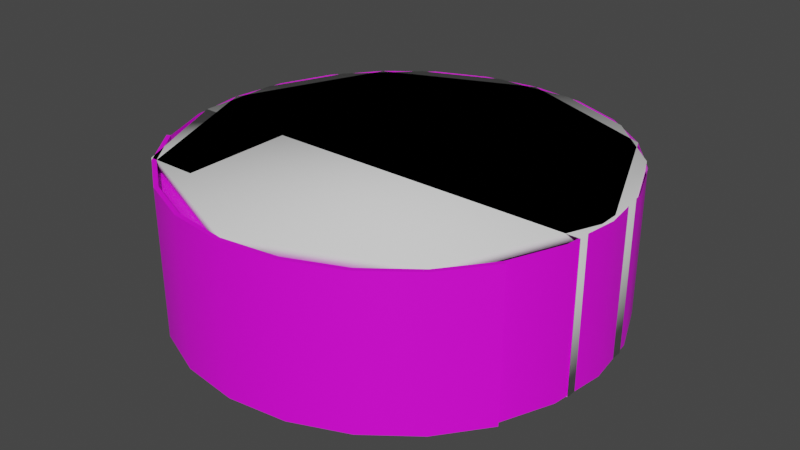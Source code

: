 # Source: fuel_tank.blend  (saved by Blender 4.2.66; exported with 4.5.12 LTS)
import bpy
from mathutils import Matrix  # noqa: F401  (used for matrix-valued properties, if any)

bpy.ops.wm.read_factory_settings(use_empty=True)
scene = bpy.context.scene
scene.name = 'Scene'

# ---- collections
col_collection = bpy.data.collections.new('Collection'); scene.collection.children.link(col_collection)

# ---- images (referenced by path relative to the original .blend; pixels are not part of the script)
import os
ASSET_DIR = os.environ.get("B2B_ASSET_DIR", "")  # directory of the original .blend (textures are referenced by path, not embedded)
HERE = os.path.dirname(os.path.abspath(__file__))  # packed textures are extracted next to this script under _unpacked/

def load_image(name, relpath, width, height, colorspace="sRGB"):
    """Load a texture the original file referenced (path relative to the .blend, or extracted next to this script)."""
    p = next((c for c in (os.path.join(HERE, relpath), os.path.join(ASSET_DIR, relpath)) if relpath and os.path.exists(c)), "")
    if p:
        img = bpy.data.images.load(p, check_existing=True)
        img.name = name
    else:  # same state as the original file: an image datablock whose file is absent (Cycles renders it pink)
        img = bpy.data.images.new(name, width, height)
        img.source = "FILE"
        img.filepath = "//" + (relpath or name)
    img.colorspace_settings.name = colorspace
    return img
img_a1_psd = load_image('a1.psd', 'a1.psd', 1024, 1024, 'sRGB')

# ---- materials (node trees are filled in below, after node groups)
mat_m = bpy.data.materials.new('m')
mat_m.alpha_threshold = 0.0
mat_m.roughness = 0.5
mat_m.line_color = (0.0, 0.0, 0.0, 1.0)

# ---- node groups
ng_auto_smooth = bpy.data.node_groups.new('Auto Smooth', 'GeometryNodeTree')
_s = ng_auto_smooth.interface.new_socket(name='Geometry', in_out='OUTPUT', socket_type='NodeSocketGeometry')
_s = ng_auto_smooth.interface.new_socket(name='Geometry', in_out='INPUT', socket_type='NodeSocketGeometry')
_s = ng_auto_smooth.interface.new_socket(name='Angle', in_out='INPUT', socket_type='NodeSocketFloat')
_s.subtype = 'ANGLE'
_s.min_value = 0.0
_s.max_value = 3.142
ng_auto_smooth.is_modifier = True
_N = ng_auto_smooth.nodes; _L = ng_auto_smooth.links
n0 = _N.new('NodeGroupOutput'); n0.name = 'Group Output'; n0.location = (480, -100)
n1 = _N.new('NodeGroupInput'); n1.name = 'Group Input'; n1.location = (-420, -300)
n2 = _N.new('NodeGroupInput'); n2.name = 'Group Input.001'; n2.location = (-60, -100)
n3 = _N.new('GeometryNodeSetShadeSmooth'); n3.name = 'Set Shade Smooth'; n3.location = (120, -100)
n3.domain = 'EDGE'
n4 = _N.new('GeometryNodeSetShadeSmooth'); n4.name = 'Set Shade Smooth.001'; n4.location = (300, -100)
n5 = _N.new('GeometryNodeInputMeshEdgeAngle'); n5.name = 'Edge Angle'; n5.location = (-420, -220)
n6 = _N.new('GeometryNodeInputEdgeSmooth'); n6.name = 'Is Edge Smooth'; n6.location = (-60, -160)
n7 = _N.new('GeometryNodeInputShadeSmooth'); n7.name = 'Is Face Smooth'; n7.location = (-240, -340)
n8 = _N.new('FunctionNodeBooleanMath'); n8.name = 'Boolean Math'; n8.location = (-60, -220)
n9 = _N.new('FunctionNodeCompare'); n9.name = 'Compare'; n9.location = (-240, -180)
n9.operation = 'LESS_EQUAL'
_L.new(n5.outputs[0], n9.inputs[0])
_L.new(n4.outputs[0], n0.inputs[0])
_L.new(n1.outputs[1], n9.inputs[1])
_L.new(n9.outputs[0], n8.inputs[0])
_L.new(n7.outputs[0], n8.inputs[1])
_L.new(n2.outputs[0], n3.inputs[0])
_L.new(n6.outputs[0], n3.inputs[1])
_L.new(n3.outputs[0], n4.inputs[0])
_L.new(n8.outputs[0], n3.inputs[2])
n0.is_active_output = True
ng_smooth_by_angle = bpy.data.node_groups.new('Smooth by Angle', 'GeometryNodeTree')
_s = ng_smooth_by_angle.interface.new_socket(name='Mesh', in_out='OUTPUT', socket_type='NodeSocketGeometry')
_s = ng_smooth_by_angle.interface.new_socket(name='Mesh', in_out='INPUT', socket_type='NodeSocketGeometry')
_s = ng_smooth_by_angle.interface.new_socket(name='Angle', in_out='INPUT', socket_type='NodeSocketFloat')
_s.subtype = 'ANGLE'
_s.default_value = 0.5236
_s.min_value = 0.0
_s.max_value = 3.142
_s.description = 'Maximum face angle for smooth edges'
_s = ng_smooth_by_angle.interface.new_socket(name='Ignore Sharpness', in_out='INPUT', socket_type='NodeSocketBool')
_s.force_non_field = True
ng_smooth_by_angle.description = 'Set the sharpness of mesh edges based on the angle between the neighboring faces'
ng_smooth_by_angle.is_modifier = True
_N = ng_smooth_by_angle.nodes; _L = ng_smooth_by_angle.links
n0 = _N.new('GeometryNodeSetShadeSmooth'); n0.name = 'Set Shade Smooth'; n0.location = (120, -80)
n0.domain = 'EDGE'
n1 = _N.new('GeometryNodeSetShadeSmooth'); n1.name = 'Set Shade Smooth.001'; n1.location = (300, -80)
n2 = _N.new('NodeGroupOutput'); n2.name = 'Group Output'; n2.location = (480, -80)
n3 = _N.new('GeometryNodeInputMeshEdgeAngle'); n3.name = 'Edge Angle'; n3.location = (-440, -240)
n4 = _N.new('NodeGroupInput'); n4.name = 'Group Input'; n4.location = (-80, -80)
n5 = _N.new('GeometryNodeInputEdgeSmooth'); n5.name = 'Is Edge Smooth'; n5.location = (-260, -120)
n6 = _N.new('GeometryNodeInputShadeSmooth'); n6.name = 'Is Shade Smooth'; n6.location = (-440, -397)
n7 = _N.new('FunctionNodeCompare'); n7.name = 'Compare'; n7.location = (-260, -260)
n7.operation = 'LESS_EQUAL'
n7.inputs[6].default_value = (0.0, 0.0, 0.0, 0.0)
n7.inputs[7].default_value = (0.0, 0.0, 0.0, 0.0)
n8 = _N.new('FunctionNodeBooleanMath'); n8.name = 'Boolean Math.001'; n8.location = (-80, -260)
n9 = _N.new('NodeGroupInput'); n9.name = 'Group Input.001'; n9.location = (-440, -329)
n10 = _N.new('NodeGroupInput'); n10.name = 'Group Input.002'; n10.location = (-259, -189)
n11 = _N.new('FunctionNodeBooleanMath'); n11.name = 'Boolean Math'; n11.location = (-80, -149)
n11.operation = 'OR'
n12 = _N.new('FunctionNodeBooleanMath'); n12.name = 'Boolean Math.002'; n12.location = (-260, -380)
n12.operation = 'OR'
n13 = _N.new('NodeGroupInput'); n13.name = 'Group Input.003'; n13.location = (-440, -460)
_L.new(n3.outputs[0], n7.inputs[0])
_L.new(n1.outputs[0], n2.inputs[0])
_L.new(n9.outputs[1], n7.inputs[1])
_L.new(n7.outputs[0], n8.inputs[0])
_L.new(n4.outputs[0], n0.inputs[0])
_L.new(n0.outputs[0], n1.inputs[0])
_L.new(n8.outputs[0], n0.inputs[2])
_L.new(n10.outputs[2], n11.inputs[1])
_L.new(n5.outputs[0], n11.inputs[0])
_L.new(n11.outputs[0], n0.inputs[1])
_L.new(n13.outputs[2], n12.inputs[1])
_L.new(n6.outputs[0], n12.inputs[0])
_L.new(n12.outputs[0], n8.inputs[1])
n2.is_active_output = True

# ---- material node trees
mat_m.use_nodes = True; mat_m.node_tree.nodes.clear()
_N = mat_m.node_tree.nodes; _L = mat_m.node_tree.links
n0 = _N.new('ShaderNodeOutputMaterial'); n0.name = 'Material Output'; n0.location = (300, 300)
n1 = _N.new('ShaderNodeBsdfPrincipled'); n1.name = 'Principled BSDF'; n1.location = (10, 300)
n1.distribution = 'GGX'
n1.subsurface_method = 'RANDOM_WALK_SKIN'
n1.inputs[3].default_value = 1.45
n1.inputs[27].default_value = (0.0, 0.0, 0.0, 1.0)
n1.inputs[28].default_value = 1.0
n2 = _N.new('ShaderNodeTexImage'); n2.name = 'Image Texture'; n2.location = (-280, 280)
n2.image = img_a1_psd
_L.new(n1.outputs[0], n0.inputs[0])
_L.new(n2.outputs[0], n1.inputs[0])
n0.is_active_output = True

# ---- world
world_world = bpy.data.worlds.new('World'); scene.world = world_world
world_world.use_nodes = True; world_world.node_tree.nodes.clear()
_N = world_world.node_tree.nodes; _L = world_world.node_tree.links
n0 = _N.new('ShaderNodeOutputWorld'); n0.name = 'World Output'; n0.location = (300, 300)
n1 = _N.new('ShaderNodeBackground'); n1.name = 'Background'; n1.location = (10, 300)
n1.inputs[0].default_value = (0.05088, 0.05088, 0.05088, 1.0)
_L.new(n1.outputs[0], n0.inputs[0])
n0.is_active_output = True
world_world.color = (0.05088, 0.05088, 0.05088)
world_world.use_sun_shadow = False
world_world.sun_shadow_jitter_overblur = 0.0

# ---- meshes
me_cylinder = bpy.data.meshes.new('Cylinder')
me_cylinder.from_pydata([(0.0, 1.25, -0.425), (0.0, 1.25, 0.425), (0.3235, 1.207, -0.425), (0.3235, 1.207, 0.425), (0.625, 1.083, -0.425), (0.625, 1.083, 0.425), (0.8839, 0.8839, -0.425), (0.8839, 0.8839, 0.425), (1.083, 0.625, -0.425), (1.083, 0.625, 0.425), (1.207, 0.3235, -0.425), (1.207, 0.3235, 0.425), (1.25, 0.0, -0.425), (1.25, 0.0, 0.425), (1.207, -0.3235, -0.425), (1.207, -0.3235, 0.425), (1.083, -0.625, -0.425), (1.083, -0.625, 0.425), (0.8839, -0.8839, -0.425), (0.8839, -0.8839, 0.425), (0.625, -1.083, -0.425), (0.625, -1.083, 0.425), (0.3235, -1.207, -0.425), (0.3235, -1.207, 0.425), (0.0, -1.25, -0.425), (0.0, -1.25, 0.425), (-0.3235, -1.207, -0.425), (-0.3235, -1.207, 0.425), (-0.625, -1.083, -0.425), (-0.625, -1.083, 0.425), (-0.8839, -0.8839, -0.425), (-0.8839, -0.8839, 0.425), (-1.083, -0.625, -0.425), (-1.083, -0.625, 0.425), (-1.207, -0.3235, -0.425), (-1.207, -0.3235, 0.425), (-1.25, 0.0, -0.425), (-1.25, 0.0, 0.425), (-1.207, 0.3235, -0.425), (-1.207, 0.3235, 0.425), (-1.083, 0.625, -0.425), (-1.083, 0.625, 0.425), (-0.8839, 0.8839, -0.425), (-0.8839, 0.8839, 0.425), (-0.625, 1.083, -0.425), (-0.625, 1.083, 0.425), (-0.3235, 1.207, -0.425), (-0.3235, 1.207, 0.425), (0.625, -1.083, 0.375), (0.625, -1.083, -0.375), (0.3235, -1.207, -0.375), (0.3235, -1.207, 0.375), (0.0, -1.25, -0.375), (0.0, -1.25, 0.375), (-0.3235, -1.207, -0.375), (-0.3235, -1.207, 0.375), (-0.625, -1.083, -0.375), (-0.625, -1.083, 0.375), (-1.083, -0.625, 0.0), (1.083, -0.625, 0.0), (1.207, -0.3235, 0.0), (1.25, 0.0, 0.0), (1.207, 0.3235, 0.0), (1.083, 0.625, 0.0), (0.8839, 0.8839, 0.0), (0.625, 1.083, 0.0), (0.3235, 1.207, 0.0), (0.0, 1.25, 0.0), (-0.3235, -0.3, -0.375), (-0.3235, -0.3, 0.375), (-0.625, -0.3, 0.375), (-0.625, -0.3, -0.375), (0.0, -0.3, -0.375), (0.0, -0.3, 0.375), (0.3235, -0.3, -0.375), (0.3235, -0.3, 0.375), (0.625, -0.3, -0.375), (0.625, -0.3, 0.375), (0.625, -0.8839, 0.375), (0.625, -0.8839, -0.375), (-0.625, -0.8839, -0.375), (-0.625, -0.8839, 0.375), (0.8839, -0.8839, 0.375), (0.8839, -0.8839, -0.375), (-0.8839, -0.8839, 0.375), (-0.8839, -0.8839, -0.375), (-1.207, -0.3235, 0.0), (-1.25, 0.0, 0.0), (-1.207, 0.3235, 0.0), (-1.083, 0.625, 0.0), (-0.8839, 0.8839, 0.0), (-0.625, 1.083, 0.0), (-0.3235, 1.207, 0.0), (-0.3235, -0.3, 0.0), (-0.625, -0.3, 0.0), (0.0, -0.3, 0.0), (0.3235, -0.3, 0.0), (0.625, -0.3, 0.0), (0.625, -0.8839, 0.0), (-0.625, -0.8839, 0.0), (0.8839, -0.8839, 0.0), (-0.8839, -0.8839, 0.0)], [], [(67, 1, 3, 66), (66, 3, 5, 65), (65, 5, 7, 64), (64, 7, 9, 63), (63, 9, 11, 62), (62, 11, 13, 61), (61, 13, 15, 60), (60, 15, 17, 59), (59, 17, 19, 82, 100), (48, 21, 23, 51), (22, 50, 52, 24), (24, 52, 54, 26), (26, 54, 56, 28), (57, 29, 31, 84), (58, 101, 84, 31, 33), (58, 33, 35, 86), (86, 35, 37, 87), (87, 37, 39, 88), (88, 39, 41, 89), (89, 41, 43, 90), (90, 43, 45, 91), (91, 45, 47, 92), (92, 47, 1, 67), (55, 27, 29, 57), (53, 25, 27, 55), (51, 23, 25, 53), (48, 82, 19, 21), (48, 51, 75, 77, 78), (98, 78, 77, 97), (56, 54, 68, 71, 80), (54, 52, 72, 68), (20, 49, 50, 22), (40, 89, 90, 42), (42, 90, 91, 44), (44, 91, 92, 46), (46, 92, 67, 0), (93, 94, 71, 68), (95, 93, 68, 72), (96, 95, 72, 74), (97, 96, 74, 76), (55, 57, 81, 70, 69), (51, 53, 73, 75), (53, 55, 69, 73), (50, 49, 79, 76, 74), (99, 80, 71, 94), (52, 50, 74, 72), (48, 78, 82), (81, 57, 84), (100, 82, 78, 98), (18, 83, 49, 20), (28, 56, 85, 30), (101, 85, 80, 99), (80, 85, 56), (49, 83, 79), (38, 88, 89, 40), (36, 87, 88, 38), (34, 86, 87, 36), (32, 58, 86, 34), (14, 60, 59, 16), (12, 61, 60, 14), (10, 62, 61, 12), (8, 63, 62, 10), (6, 64, 63, 8), (4, 65, 64, 6), (2, 66, 65, 4), (0, 67, 66, 2), (84, 101, 99, 81), (83, 100, 98, 79), (81, 99, 94, 70), (77, 75, 96, 97), (75, 73, 95, 96), (73, 69, 93, 95), (69, 70, 94, 93), (79, 98, 97, 76), (30, 85, 101, 58, 32), (16, 59, 100, 83, 18)])
me_cylinder.polygons.foreach_set('use_smooth', [True] * 76)
_uv = me_cylinder.uv_layers.new(name='UVMap')
_uv.uv.foreach_set('vector', [0.4591, 0.044, 0.4591, 0.0857, 0.4272, 0.0857, 0.4272, 0.044, 0.4272, 0.044, 0.4272, 0.0857, 0.3953, 0.0857, 0.3953, 0.044, 0.3953, 0.044, 0.3953, 0.0857, 0.3635, 0.0857, 0.3635, 0.044, 0.3635, 0.044, 0.3635, 0.0857, 0.3316, 0.0857, 0.3316, 0.044, 0.3316, 0.044, 0.3316, 0.0857, 0.2996, 0.0857, 0.2996, 0.044, 0.8621, 0.044, 0.8621, 0.08578, 0.8301, 0.08578, 0.8301, 0.044, 0.8301, 0.044, 0.8301, 0.08578, 0.7982, 0.08578, 0.7982, 0.044, 0.7982, 0.044, 0.7982, 0.08578, 0.7664, 0.08578, 0.7664, 0.044, 0.6282, 0.044, 0.6282, 0.08578, 0.6604, 0.08578, 0.6604, 0.08034, 0.6604, 0.044, 0.6922, 0.08034, 0.6922, 0.08578, 0.724, 0.08578, 0.724, 0.08034, 0.724, 0.002269, 0.724, 0.007575, 0.7559, 0.007575, 0.7559, 0.002269, 0.7559, 0.002269, 0.7559, 0.007575, 0.724, 0.007575, 0.724, 0.002269, 0.724, 0.002269, 0.724, 0.007575, 0.6922, 0.007575, 0.6922, 0.002269, 0.6922, 0.08034, 0.6922, 0.08578, 0.6604, 0.08578, 0.6604, 0.08034, 0.6282, 0.044, 0.6604, 0.044, 0.6604, 0.08034, 0.6604, 0.08578, 0.6282, 0.08578, 0.8621, 0.044, 0.8621, 0.08578, 0.8301, 0.08578, 0.8301, 0.044, 0.8301, 0.044, 0.8301, 0.08578, 0.7982, 0.08578, 0.7982, 0.044, 0.7982, 0.044, 0.7982, 0.08578, 0.7664, 0.08578, 0.7664, 0.044, 0.6184, 0.044, 0.6184, 0.0857, 0.5866, 0.0857, 0.5866, 0.044, 0.5866, 0.044, 0.5866, 0.0857, 0.5547, 0.0857, 0.5547, 0.044, 0.5547, 0.044, 0.5547, 0.0857, 0.5228, 0.0857, 0.5228, 0.044, 0.5228, 0.044, 0.5228, 0.0857, 0.491, 0.0857, 0.491, 0.044, 0.491, 0.044, 0.491, 0.0857, 0.4591, 0.0857, 0.4591, 0.044, 0.724, 0.08034, 0.724, 0.08578, 0.6922, 0.08578, 0.6922, 0.08034, 0.7559, 0.08034, 0.7559, 0.08578, 0.724, 0.08578, 0.724, 0.08034, 0.724, 0.08034, 0.724, 0.08578, 0.7559, 0.08578, 0.7559, 0.08034, 0.6922, 0.08034, 0.6604, 0.08034, 0.6604, 0.08578, 0.6922, 0.08578, 0.9211, 0.1499, 0.9089, 0.1204, 0.9975, 0.1204, 0.9975, 0.1499, 0.9405, 0.1499, 0.02778, 0.03912, 0.02778, 0.0025, 0.0848, 0.0025, 0.0848, 0.03912, 0.9211, 0.1499, 0.9089, 0.1204, 0.9975, 0.1204, 0.9975, 0.1499, 0.9405, 0.1499, 0.9089, 0.1204, 0.9047, 0.08882, 0.9975, 0.08882, 0.9975, 0.1204, 0.6922, 0.002269, 0.6922, 0.007575, 0.724, 0.007575, 0.724, 0.002269, 0.5866, 0.002192, 0.5866, 0.044, 0.5547, 0.044, 0.5547, 0.002192, 0.5547, 0.002192, 0.5547, 0.044, 0.5228, 0.044, 0.5228, 0.002192, 0.5228, 0.002192, 0.5228, 0.044, 0.491, 0.044, 0.491, 0.002192, 0.491, 0.002192, 0.491, 0.044, 0.4591, 0.044, 0.4591, 0.002192, 0.1774, 0.03912, 0.2069, 0.03912, 0.2069, 0.07574, 0.1774, 0.07574, 0.1458, 0.03912, 0.1774, 0.03912, 0.1774, 0.07574, 0.1458, 0.07574, 0.1142, 0.03912, 0.1458, 0.03912, 0.1458, 0.07574, 0.1142, 0.07574, 0.0848, 0.03912, 0.1142, 0.03912, 0.1142, 0.07574, 0.0848, 0.07574, 0.9089, 0.05722, 0.9211, 0.02778, 0.9405, 0.02778, 0.9975, 0.02778, 0.9975, 0.05722, 0.9089, 0.1204, 0.9047, 0.08882, 0.9975, 0.08882, 0.9975, 0.1204, 0.9047, 0.08882, 0.9089, 0.05722, 0.9975, 0.05722, 0.9975, 0.08882, 0.9089, 0.05722, 0.9211, 0.02778, 0.9405, 0.02778, 0.9975, 0.02778, 0.9975, 0.05722, 0.2639, 0.03912, 0.2639, 0.07574, 0.2069, 0.07574, 0.2069, 0.03912, 0.9047, 0.08882, 0.9089, 0.05722, 0.9975, 0.05722, 0.9975, 0.08882, 0.9211, 0.1499, 0.9405, 0.1499, 0.9405, 0.1751, 0.9405, 0.02778, 0.9211, 0.02778, 0.9405, 0.0025, 0.002195, 0.03912, 0.002195, 0.0025, 0.02778, 0.0025, 0.02778, 0.03912, 0.6604, 0.002269, 0.6604, 0.007575, 0.6922, 0.007575, 0.6922, 0.002269, 0.6922, 0.002269, 0.6922, 0.007575, 0.6604, 0.007575, 0.6604, 0.002269, 0.2892, 0.03912, 0.2892, 0.07574, 0.2639, 0.07574, 0.2639, 0.03912, 0.9405, 0.1499, 0.9405, 0.1751, 0.9211, 0.1499, 0.9211, 0.02778, 0.9405, 0.0025, 0.9405, 0.02778, 0.6184, 0.002192, 0.6184, 0.044, 0.5866, 0.044, 0.5866, 0.002192, 0.7982, 0.002269, 0.7982, 0.044, 0.7664, 0.044, 0.7664, 0.002269, 0.8301, 0.002269, 0.8301, 0.044, 0.7982, 0.044, 0.7982, 0.002269, 0.8621, 0.002269, 0.8621, 0.044, 0.8301, 0.044, 0.8301, 0.002269, 0.7982, 0.002269, 0.7982, 0.044, 0.7664, 0.044, 0.7664, 0.002269, 0.8301, 0.002269, 0.8301, 0.044, 0.7982, 0.044, 0.7982, 0.002269, 0.8621, 0.002269, 0.8621, 0.044, 0.8301, 0.044, 0.8301, 0.002269, 0.3316, 0.002192, 0.3316, 0.044, 0.2996, 0.044, 0.2996, 0.002192, 0.3635, 0.002192, 0.3635, 0.044, 0.3316, 0.044, 0.3316, 0.002192, 0.3953, 0.002192, 0.3953, 0.044, 0.3635, 0.044, 0.3635, 0.002192, 0.4272, 0.002192, 0.4272, 0.044, 0.3953, 0.044, 0.3953, 0.002192, 0.4591, 0.002192, 0.4591, 0.044, 0.4272, 0.044, 0.4272, 0.002192, 0.2892, 0.0025, 0.2892, 0.03912, 0.2639, 0.03912, 0.2639, 0.0025, 0.002195, 0.07574, 0.002195, 0.03912, 0.02778, 0.03912, 0.02778, 0.07574, 0.2639, 0.0025, 0.2639, 0.03912, 0.2069, 0.03912, 0.2069, 0.0025, 0.0848, 0.0025, 0.1142, 0.0025, 0.1142, 0.03912, 0.0848, 0.03912, 0.1142, 0.0025, 0.1458, 0.0025, 0.1458, 0.03912, 0.1142, 0.03912, 0.1458, 0.0025, 0.1774, 0.0025, 0.1774, 0.03912, 0.1458, 0.03912, 0.1774, 0.0025, 0.2069, 0.0025, 0.2069, 0.03912, 0.1774, 0.03912, 0.02778, 0.07574, 0.02778, 0.03912, 0.0848, 0.03912, 0.0848, 0.07574, 0.6604, 0.002269, 0.6604, 0.007575, 0.6604, 0.044, 0.6282, 0.044, 0.6282, 0.002269, 0.6282, 0.002269, 0.6282, 0.044, 0.6604, 0.044, 0.6604, 0.007575, 0.6604, 0.002269])
me_cylinder.materials.append(mat_m)
me_cylinder.update()
me_cylinder_001 = bpy.data.meshes.new('Cylinder.001')
me_cylinder_001.from_pydata([(1.104, -0.6375, -0.425), (1.104, -0.6375, 0.425), (0.9016, -0.9016, -0.425), (0.9016, -0.9016, 0.425), (0.6375, -1.104, -0.425), (0.6375, -1.104, 0.425), (0.33, -1.232, -0.425), (0.33, -1.232, 0.425), (-2.484e-10, -1.275, -0.425), (-2.484e-10, -1.275, 0.425), (-0.33, -1.232, -0.425), (-0.33, -1.232, 0.425), (-0.6375, -1.104, -0.425), (-0.6375, -1.104, 0.425), (-0.9016, -0.9016, -0.425), (-0.9016, -0.9016, 0.425), (-1.104, -0.6375, -0.425), (-1.104, -0.6375, 0.425), (1.083, -0.625, -0.425), (1.083, -0.625, 0.425), (0.8839, -0.8839, -0.425), (0.8839, -0.8839, 0.425), (0.625, -1.083, -0.425), (0.625, -1.083, 0.425), (0.3235, -1.207, -0.425), (0.3235, -1.207, 0.425), (0.0, -1.25, -0.425), (0.0, -1.25, 0.425), (-0.3235, -1.207, -0.425), (-0.3235, -1.207, 0.425), (-0.625, -1.083, -0.425), (-0.625, -1.083, 0.425), (-0.8839, -0.8839, -0.425), (-0.8839, -0.8839, 0.425), (-1.083, -0.625, -0.425), (-1.083, -0.625, 0.425)], [], [(0, 1, 3, 2), (2, 3, 5, 4), (4, 5, 7, 6), (6, 7, 9, 8), (8, 9, 11, 10), (10, 11, 13, 12), (12, 13, 15, 14), (14, 15, 17, 16), (12, 14, 32, 30), (15, 13, 31, 33), (4, 6, 24, 22), (7, 5, 23, 25), (14, 16, 34, 32), (17, 15, 33, 35), (6, 8, 26, 24), (9, 7, 25, 27), (8, 10, 28, 26), (11, 9, 27, 29), (0, 2, 20, 18), (3, 1, 19, 21), (10, 12, 30, 28), (13, 11, 29, 31), (2, 4, 22, 20), (5, 3, 21, 23), (35, 33, 32, 34), (33, 31, 30, 32), (31, 29, 28, 30), (29, 27, 26, 28), (27, 25, 24, 26), (25, 23, 22, 24), (23, 21, 20, 22), (21, 19, 18, 20), (0, 18, 19, 1), (16, 17, 35, 34)])
me_cylinder_001.polygons.foreach_set('use_smooth', [True] * 34)
_uv = me_cylinder_001.uv_layers.new(name='UVMap')
_uv.uv.foreach_set('vector', [0.2893, 0.4178, 0.2063, 0.4178, 0.2063, 0.3851, 0.2893, 0.3851, 0.2893, 0.3851, 0.2063, 0.3851, 0.2063, 0.3526, 0.2893, 0.3526, 0.2893, 0.3526, 0.2063, 0.3526, 0.2063, 0.3201, 0.2893, 0.3201, 0.2893, 0.3201, 0.2063, 0.3201, 0.2063, 0.2876, 0.2893, 0.2876, 0.2893, 0.2876, 0.2063, 0.2876, 0.2063, 0.2551, 0.2893, 0.2551, 0.2893, 0.2551, 0.2063, 0.2551, 0.2063, 0.2226, 0.2893, 0.2226, 0.2893, 0.2226, 0.2063, 0.2226, 0.2063, 0.19, 0.2893, 0.19, 0.2893, 0.19, 0.2063, 0.19, 0.2063, 0.1575, 0.2893, 0.1575, 0.2893, 0.2226, 0.2893, 0.19, 0.2917, 0.1904, 0.2917, 0.2222, 0.2063, 0.19, 0.2063, 0.2226, 0.2038, 0.2222, 0.2038, 0.1904, 0.2893, 0.3526, 0.2893, 0.3201, 0.2917, 0.3204, 0.2917, 0.3523, 0.2063, 0.3201, 0.2063, 0.3526, 0.2038, 0.3523, 0.2038, 0.3204, 0.2893, 0.19, 0.2893, 0.1575, 0.2917, 0.1579, 0.2917, 0.1897, 0.2063, 0.1575, 0.2063, 0.19, 0.2038, 0.1897, 0.2038, 0.1579, 0.2893, 0.3201, 0.2893, 0.2876, 0.2917, 0.2879, 0.2917, 0.3197, 0.2063, 0.2876, 0.2063, 0.3201, 0.2038, 0.3197, 0.2038, 0.2879, 0.2893, 0.2876, 0.2893, 0.2551, 0.2917, 0.2554, 0.2917, 0.2872, 0.2063, 0.2551, 0.2063, 0.2876, 0.2038, 0.2872, 0.2038, 0.2554, 0.2893, 0.4178, 0.2893, 0.3851, 0.2917, 0.3854, 0.2917, 0.4175, 0.2063, 0.3851, 0.2063, 0.4178, 0.2038, 0.4175, 0.2038, 0.3854, 0.2893, 0.2551, 0.2893, 0.2226, 0.2917, 0.2229, 0.2917, 0.2547, 0.2063, 0.2226, 0.2063, 0.2551, 0.2038, 0.2547, 0.2038, 0.2229, 0.2893, 0.3851, 0.2893, 0.3526, 0.2917, 0.3529, 0.2917, 0.3848, 0.2063, 0.3526, 0.2063, 0.3851, 0.2038, 0.3848, 0.2038, 0.3529, 0.3655, 0.2381, 0.3337, 0.2381, 0.3337, 0.1546, 0.3655, 0.1546, 0.3337, 0.2381, 0.3015, 0.2381, 0.3015, 0.1546, 0.3337, 0.1546, 0.3655, 0.2381, 0.3337, 0.2381, 0.3337, 0.1546, 0.3655, 0.1546, 0.3337, 0.2381, 0.3015, 0.2381, 0.3015, 0.1546, 0.3337, 0.1546, 0.3655, 0.2381, 0.3337, 0.2381, 0.3337, 0.1546, 0.3655, 0.1546, 0.3337, 0.2381, 0.3015, 0.2381, 0.3015, 0.1546, 0.3337, 0.1546, 0.3655, 0.2381, 0.3337, 0.2381, 0.3337, 0.1546, 0.3655, 0.1546, 0.3337, 0.2381, 0.3015, 0.2381, 0.3015, 0.1546, 0.3337, 0.1546, 0.2893, 0.4178, 0.2893, 0.4202, 0.2063, 0.4202, 0.2063, 0.4178, 0.2893, 0.1575, 0.2063, 0.1575, 0.2063, 0.1551, 0.2893, 0.1551])
me_cylinder_001.materials.append(mat_m)
me_cylinder_001.update()
me_cylinder_002 = bpy.data.meshes.new('Cylinder.002')
me_cylinder_002.from_pydata([(-0.2439, 1.226, -0.425), (-0.2439, 1.226, 0.425), (0.2439, 1.226, -0.425), (0.2439, 1.226, 0.425), (0.6945, 1.039, -0.425), (0.6945, 1.039, 0.425), (1.039, 0.6945, -0.425), (1.039, 0.6945, 0.425), (1.226, 0.2439, -0.425), (1.226, 0.2439, 0.425), (1.226, -0.2439, -0.425), (1.226, -0.2439, 0.425), (-1.226, -0.2439, -0.425), (-1.226, -0.2439, 0.425), (-1.226, 0.2439, -0.425), (-1.226, 0.2439, 0.425), (-1.039, 0.6945, -0.425), (-1.039, 0.6945, 0.425), (-0.6945, 1.039, -0.425), (-0.6945, 1.039, 0.425)], [], [(0, 1, 3, 2), (2, 3, 5, 4), (4, 5, 7, 6), (6, 7, 9, 8), (8, 9, 11, 10), (12, 13, 15, 14), (14, 15, 17, 16), (16, 17, 19, 18), (18, 19, 1, 0), (0, 2, 4, 6, 8, 10, 12, 14, 16, 18), (1, 19, 17, 15, 13, 11, 9, 7, 5, 3)])
me_cylinder_002.polygons.foreach_set('use_smooth', [True] * 11)
_uv = me_cylinder_002.uv_layers.new(name='UVMap')
_uv.uv.foreach_set('vector', [1.0, 0.5, 1.0, 1.0, 0.9375, 1.0, 0.9375, 0.5, 0.9375, 0.5, 0.9375, 1.0, 0.875, 1.0, 0.875, 0.5, 0.875, 0.5, 0.875, 1.0, 0.8125, 1.0, 0.8125, 0.5, 0.8125, 0.5, 0.8125, 1.0, 0.75, 1.0, 0.75, 0.5, 0.75, 0.5, 0.75, 1.0, 0.6875, 1.0, 0.6875, 0.5, 0.25, 0.5, 0.25, 1.0, 0.1875, 1.0, 0.1875, 0.5, 0.1875, 0.5, 0.1875, 1.0, 0.125, 1.0, 0.125, 0.5, 0.125, 0.5, 0.125, 1.0, 0.0625, 1.0, 0.0625, 0.5, 0.0625, 0.5, 0.0625, 1.0, 0.0, 1.0, 0.0, 0.5, 0.0, 0.5, 0.9375, 0.5, 0.875, 0.5, 0.8125, 0.5, 0.75, 0.5, 0.6875, 0.5, 0.25, 0.5, 0.1875, 0.5, 0.125, 0.5, 0.0625, 0.5, 0.0, 1.0, 0.0625, 1.0, 0.125, 1.0, 0.1875, 1.0, 0.25, 1.0, 0.6875, 1.0, 0.75, 1.0, 0.8125, 1.0, 0.875, 1.0, 0.9375, 1.0])
me_cylinder_002.update()
me_cube = bpy.data.meshes.new('Cube')
me_cube.from_pydata([(-0.926, -0.8839, -0.425), (-0.926, -0.8839, 0.425), (-1.226, -0.2439, -0.425), (-1.226, -0.2439, 0.425), (-0.625, -0.8839, -0.425), (-0.625, -0.8839, 0.425), (-0.625, -0.2439, -0.425), (-0.625, -0.2439, 0.425)], [], [(0, 1, 3, 2), (2, 3, 7, 6), (6, 7, 5, 4), (4, 5, 1, 0), (2, 6, 4, 0), (7, 3, 1, 5)])
me_cube.polygons.foreach_set('use_smooth', [True] * 6)
_uv = me_cube.uv_layers.new(name='UVMap')
_uv.uv.foreach_set('vector', [0.375, 0.0, 0.625, 0.0, 0.625, 0.25, 0.375, 0.25, 0.375, 0.25, 0.625, 0.25, 0.625, 0.5, 0.375, 0.5, 0.375, 0.5, 0.625, 0.5, 0.625, 0.75, 0.375, 0.75, 0.375, 0.75, 0.625, 0.75, 0.625, 1.0, 0.375, 1.0, 0.125, 0.5, 0.375, 0.5, 0.375, 0.75, 0.125, 0.75, 0.625, 0.5, 0.875, 0.5, 0.875, 0.75, 0.625, 0.75])
me_cube.update()
me_cylinder_003 = bpy.data.meshes.new('Cylinder.003')
me_cylinder_003.from_pydata([(0.0, 1.25, 0.375), (0.0, 1.25, 0.425), (0.8839, 0.8839, 0.375), (0.8839, 0.8839, 0.425), (1.25, 0.0, 0.375), (1.25, 0.0, 0.425), (0.8839, -0.8839, 0.375), (0.8839, -0.8839, 0.425), (0.0, -1.25, 0.375), (0.0, -1.25, 0.425), (-0.8839, -0.8839, 0.375), (-0.8839, -0.8839, 0.425), (-1.25, 0.0, 0.375), (-1.25, 0.0, 0.425), (-0.8839, 0.8839, 0.375), (-0.8839, 0.8839, 0.425)], [], [(0, 1, 3, 2), (2, 3, 5, 4), (4, 5, 7, 6), (6, 7, 9, 8), (8, 9, 11, 10), (10, 11, 13, 12), (3, 1, 15, 13, 11, 9, 7, 5), (12, 13, 15, 14), (14, 15, 1, 0), (0, 2, 4, 6, 8, 10, 12, 14)])
me_cylinder_003.polygons.foreach_set('use_smooth', [True] * 10)
_uv = me_cylinder_003.uv_layers.new(name='UVMap')
_uv.uv.foreach_set('vector', [1.0, 0.5, 1.0, 1.0, 0.875, 1.0, 0.875, 0.5, 0.875, 0.5, 0.875, 1.0, 0.75, 1.0, 0.75, 0.5, 0.75, 0.5, 0.75, 1.0, 0.625, 1.0, 0.625, 0.5, 0.625, 0.5, 0.625, 1.0, 0.5, 1.0, 0.5, 0.5, 0.5, 0.5, 0.5, 1.0, 0.375, 1.0, 0.375, 0.5, 0.375, 0.5, 0.375, 1.0, 0.25, 1.0, 0.25, 0.5, 0.4197, 0.4197, 0.25, 0.49, 0.08029, 0.4197, 0.01, 0.25, 0.08029, 0.08029, 0.25, 0.01, 0.4197, 0.08029, 0.49, 0.25, 0.25, 0.5, 0.25, 1.0, 0.125, 1.0, 0.125, 0.5, 0.125, 0.5, 0.125, 1.0, 0.0, 1.0, 0.0, 0.5, 0.75, 0.49, 0.9197, 0.4197, 0.99, 0.25, 0.9197, 0.08029, 0.75, 0.01, 0.5803, 0.08029, 0.51, 0.25, 0.5803, 0.4197])
me_cylinder_003.update()

# ---- objects
ob_mesh = bpy.data.objects.new('mesh', me_cylinder)
ob_fairing = bpy.data.objects.new('fairing', me_cylinder_001)
ob_collider = bpy.data.objects.new('collider', me_cylinder_002)
ob_side_collider = bpy.data.objects.new('side_collider', me_cube)
ob_plate_collider = bpy.data.objects.new('plate_collider', me_cylinder_003)

# ---- transforms, parenting, visibility, modifiers, constraints
ob_mesh.location = (0.0, 0.0, 0.0)
_m = ob_mesh.modifiers.new('Auto Smooth', 'NODES')
_m.node_group = ng_auto_smooth
_gi = [s.identifier for s in ng_auto_smooth.interface.items_tree if s.item_type == 'SOCKET' and s.in_out == 'INPUT']
_m[_gi[1]] = 0.5236  # Angle
ob_fairing.location = (0.0, 0.0, 0.0)
_m = ob_fairing.modifiers.new('Smooth by Angle', 'NODES')
_m.node_group = ng_smooth_by_angle
_m.use_pin_to_last = True
_m.show_group_selector = False
ob_collider.location = (0.0, 0.0, 0.0)
ob_side_collider.location = (0.0, 0.0, 0.0)
ob_plate_collider.location = (0.0, 0.0, 0.0)

# ---- collection membership
col_collection.objects.link(ob_mesh)
col_collection.objects.link(ob_fairing)
col_collection.objects.link(ob_collider)
col_collection.objects.link(ob_side_collider)
col_collection.objects.link(ob_plate_collider)

# ---- scene / render settings (as saved in the file)
scene.frame_start = 1; scene.frame_end = 250; scene.frame_set(0)
scene.render.engine = 'CYCLES'
scene.cycles.sampling_pattern = 'TABULATED_SOBOL'
scene.cycles.use_light_tree = False
scene.cycles.bake_type = 'AO'
scene.view_settings.view_transform = 'Filmic'
bpy.context.view_layer.update()

# ---- added for rendering (the .blend has no active camera and no usable light): camera, sun
cam_auto = bpy.data.cameras.new('AutoCamera')
cam_auto.lens = 50.0
cam_auto.sensor_width = 36.0
cam_auto.clip_end = 1000.0
ob_auto_camera = bpy.data.objects.new('AutoCamera', cam_auto)
scene.collection.objects.link(ob_auto_camera)
ob_auto_camera.location = (3.38032, -4.06888, 2.70425)
ob_auto_camera.rotation_euler = (1.09748, -7.21219e-08, 0.694738)
scene.camera = ob_auto_camera
light_auto_sun = bpy.data.lights.new('AutoSun', 'SUN')
light_auto_sun.energy = 3.0
light_auto_sun.angle = 0.0523599
ob_auto_sun = bpy.data.objects.new('AutoSun', light_auto_sun)
scene.collection.objects.link(ob_auto_sun)
ob_auto_sun.rotation_euler = (0.872665, 0.174533, 0.523599)
bpy.context.view_layer.update()
